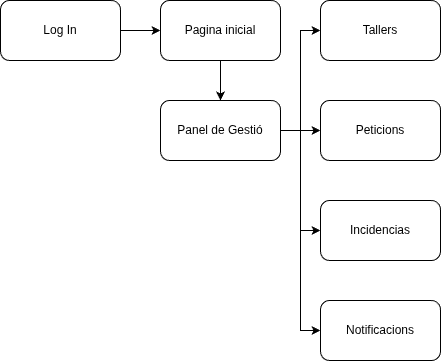

The diagram above was exported from draw.io. Its source (the exported page's mxGraphModel, read from the mxfile embedded in the PNG):
<mxGraphModel dx="1424" dy="760" grid="1" gridSize="10" guides="1" tooltips="1" connect="1" arrows="1" fold="1" page="1" pageScale="1" pageWidth="827" pageHeight="1169" math="0" shadow="0">
  <root>
    <mxCell id="0" />
    <mxCell id="1" parent="0" />
    <mxCell id="06wdszdVoc0p6G-5T3gH-1" edge="1" parent="1" source="06wdszdVoc0p6G-5T3gH-2" style="edgeStyle=orthogonalEdgeStyle;rounded=0;orthogonalLoop=1;jettySize=auto;html=1;entryX=0;entryY=0.5;entryDx=0;entryDy=0;" target="06wdszdVoc0p6G-5T3gH-5">
      <mxGeometry relative="1" as="geometry" />
    </mxCell>
    <mxCell id="06wdszdVoc0p6G-5T3gH-2" parent="1" style="rounded=1;whiteSpace=wrap;html=1;" value="Log In" vertex="1">
      <mxGeometry height="60" width="120" x="130" y="180" as="geometry" />
    </mxCell>
    <mxCell id="06wdszdVoc0p6G-5T3gH-15" edge="1" parent="1" source="06wdszdVoc0p6G-5T3gH-5" style="edgeStyle=orthogonalEdgeStyle;rounded=0;orthogonalLoop=1;jettySize=auto;html=1;" target="06wdszdVoc0p6G-5T3gH-14">
      <mxGeometry relative="1" as="geometry" />
    </mxCell>
    <mxCell id="06wdszdVoc0p6G-5T3gH-5" parent="1" style="rounded=1;whiteSpace=wrap;html=1;" value="Pagina inicial" vertex="1">
      <mxGeometry height="60" width="120" x="290" y="180" as="geometry" />
    </mxCell>
    <mxCell id="06wdszdVoc0p6G-5T3gH-19" edge="1" parent="1" source="06wdszdVoc0p6G-5T3gH-14" style="edgeStyle=orthogonalEdgeStyle;rounded=0;orthogonalLoop=1;jettySize=auto;html=1;entryX=0;entryY=0.5;entryDx=0;entryDy=0;" target="06wdszdVoc0p6G-5T3gH-16">
      <mxGeometry relative="1" as="geometry" />
    </mxCell>
    <mxCell id="06wdszdVoc0p6G-5T3gH-20" edge="1" parent="1" source="06wdszdVoc0p6G-5T3gH-14" style="edgeStyle=orthogonalEdgeStyle;rounded=0;orthogonalLoop=1;jettySize=auto;html=1;entryX=0;entryY=0.5;entryDx=0;entryDy=0;" target="06wdszdVoc0p6G-5T3gH-17">
      <mxGeometry relative="1" as="geometry" />
    </mxCell>
    <mxCell id="06wdszdVoc0p6G-5T3gH-22" edge="1" parent="1" source="06wdszdVoc0p6G-5T3gH-14" style="edgeStyle=orthogonalEdgeStyle;rounded=0;orthogonalLoop=1;jettySize=auto;html=1;entryX=0;entryY=0.5;entryDx=0;entryDy=0;" target="06wdszdVoc0p6G-5T3gH-18">
      <mxGeometry relative="1" as="geometry" />
    </mxCell>
    <mxCell id="06wdszdVoc0p6G-5T3gH-24" edge="1" parent="1" source="06wdszdVoc0p6G-5T3gH-14" style="edgeStyle=orthogonalEdgeStyle;rounded=0;orthogonalLoop=1;jettySize=auto;html=1;entryX=0;entryY=0.5;entryDx=0;entryDy=0;" target="06wdszdVoc0p6G-5T3gH-23">
      <mxGeometry relative="1" as="geometry" />
    </mxCell>
    <mxCell id="06wdszdVoc0p6G-5T3gH-14" parent="1" style="rounded=1;whiteSpace=wrap;html=1;" value="Panel de Gestió" vertex="1">
      <mxGeometry height="60" width="120" x="290" y="280" as="geometry" />
    </mxCell>
    <mxCell id="06wdszdVoc0p6G-5T3gH-16" parent="1" style="rounded=1;whiteSpace=wrap;html=1;" value="Tallers" vertex="1">
      <mxGeometry height="60" width="120" x="450" y="180" as="geometry" />
    </mxCell>
    <mxCell id="06wdszdVoc0p6G-5T3gH-17" parent="1" style="rounded=1;whiteSpace=wrap;html=1;" value="Peticions" vertex="1">
      <mxGeometry height="60" width="120" x="450" y="280" as="geometry" />
    </mxCell>
    <mxCell id="06wdszdVoc0p6G-5T3gH-18" parent="1" style="rounded=1;whiteSpace=wrap;html=1;" value="Incidencias" vertex="1">
      <mxGeometry height="60" width="120" x="450" y="380" as="geometry" />
    </mxCell>
    <mxCell id="06wdszdVoc0p6G-5T3gH-23" parent="1" style="rounded=1;whiteSpace=wrap;html=1;" value="Notificacions" vertex="1">
      <mxGeometry height="60" width="120" x="450" y="480" as="geometry" />
    </mxCell>
  </root>
</mxGraphModel>